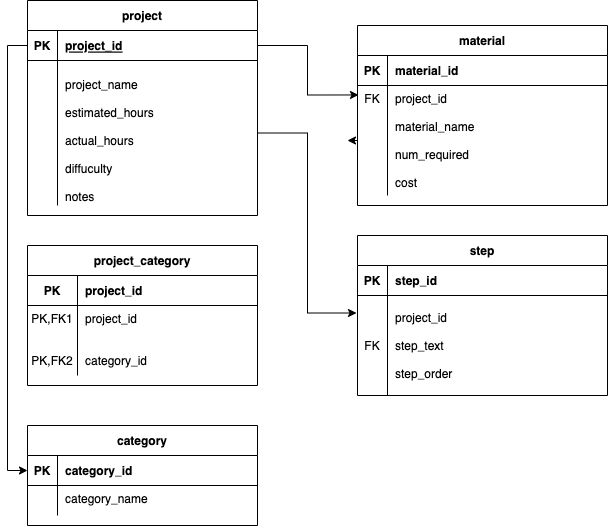

The diagram above was exported from draw.io. Its source (the exported page's mxGraphModel, read from the mxfile embedded in the PNG):
<mxGraphModel dx="1186" dy="725" grid="1" gridSize="10" guides="1" tooltips="1" connect="1" arrows="1" fold="1" page="1" pageScale="1" pageWidth="850" pageHeight="1100" math="0" shadow="0" extFonts="Permanent Marker^https://fonts.googleapis.com/css?family=Permanent+Marker">
  <root>
    <mxCell id="0" />
    <mxCell id="1" parent="0" />
    <mxCell id="C-vyLk0tnHw3VtMMgP7b-2" value="material" style="shape=table;startSize=30;container=1;collapsible=1;childLayout=tableLayout;fixedRows=1;rowLines=0;fontStyle=1;align=center;resizeLast=1;" parent="1" vertex="1">
      <mxGeometry x="450" y="90" width="250" height="180" as="geometry" />
    </mxCell>
    <mxCell id="C-vyLk0tnHw3VtMMgP7b-3" value="" style="shape=partialRectangle;collapsible=0;dropTarget=0;pointerEvents=0;fillColor=none;points=[[0,0.5],[1,0.5]];portConstraint=eastwest;top=0;left=0;right=0;bottom=1;" parent="C-vyLk0tnHw3VtMMgP7b-2" vertex="1">
      <mxGeometry y="30" width="250" height="30" as="geometry" />
    </mxCell>
    <mxCell id="C-vyLk0tnHw3VtMMgP7b-4" value="PK" style="shape=partialRectangle;overflow=hidden;connectable=0;fillColor=none;top=0;left=0;bottom=0;right=0;fontStyle=1;" parent="C-vyLk0tnHw3VtMMgP7b-3" vertex="1">
      <mxGeometry width="30" height="30" as="geometry">
        <mxRectangle width="30" height="30" as="alternateBounds" />
      </mxGeometry>
    </mxCell>
    <mxCell id="C-vyLk0tnHw3VtMMgP7b-5" value="material_id" style="shape=partialRectangle;overflow=hidden;connectable=0;fillColor=none;top=0;left=0;bottom=0;right=0;align=left;spacingLeft=6;fontStyle=1;" parent="C-vyLk0tnHw3VtMMgP7b-3" vertex="1">
      <mxGeometry x="30" width="220" height="30" as="geometry">
        <mxRectangle width="220" height="30" as="alternateBounds" />
      </mxGeometry>
    </mxCell>
    <mxCell id="C-vyLk0tnHw3VtMMgP7b-6" value="" style="shape=partialRectangle;collapsible=0;dropTarget=0;pointerEvents=0;fillColor=none;points=[[0,0.5],[1,0.5]];portConstraint=eastwest;top=0;left=0;right=0;bottom=0;" parent="C-vyLk0tnHw3VtMMgP7b-2" vertex="1">
      <mxGeometry y="60" width="250" height="110" as="geometry" />
    </mxCell>
    <mxCell id="C-vyLk0tnHw3VtMMgP7b-7" value="FK" style="shape=partialRectangle;overflow=hidden;connectable=0;fillColor=none;top=0;left=0;bottom=0;right=0;horizontal=1;verticalAlign=top;" parent="C-vyLk0tnHw3VtMMgP7b-6" vertex="1">
      <mxGeometry width="30" height="110" as="geometry">
        <mxRectangle width="30" height="110" as="alternateBounds" />
      </mxGeometry>
    </mxCell>
    <mxCell id="C-vyLk0tnHw3VtMMgP7b-8" value="project_id&#10;&#10;material_name&#10;&#10;num_required&#10;&#10;cost" style="shape=partialRectangle;overflow=hidden;connectable=0;fillColor=none;top=0;left=0;bottom=0;right=0;align=left;spacingLeft=6;" parent="C-vyLk0tnHw3VtMMgP7b-6" vertex="1">
      <mxGeometry x="30" width="220" height="110" as="geometry">
        <mxRectangle width="220" height="110" as="alternateBounds" />
      </mxGeometry>
    </mxCell>
    <mxCell id="C-vyLk0tnHw3VtMMgP7b-13" value="step" style="shape=table;startSize=30;container=1;collapsible=1;childLayout=tableLayout;fixedRows=1;rowLines=0;fontStyle=1;align=center;resizeLast=1;" parent="1" vertex="1">
      <mxGeometry x="450" y="300" width="250" height="160" as="geometry">
        <mxRectangle x="450" y="280" width="60" height="30" as="alternateBounds" />
      </mxGeometry>
    </mxCell>
    <mxCell id="C-vyLk0tnHw3VtMMgP7b-14" value="" style="shape=partialRectangle;collapsible=0;dropTarget=0;pointerEvents=0;fillColor=none;points=[[0,0.5],[1,0.5]];portConstraint=eastwest;top=0;left=0;right=0;bottom=1;" parent="C-vyLk0tnHw3VtMMgP7b-13" vertex="1">
      <mxGeometry y="30" width="250" height="30" as="geometry" />
    </mxCell>
    <mxCell id="C-vyLk0tnHw3VtMMgP7b-15" value="PK" style="shape=partialRectangle;overflow=hidden;connectable=0;fillColor=none;top=0;left=0;bottom=0;right=0;fontStyle=1;" parent="C-vyLk0tnHw3VtMMgP7b-14" vertex="1">
      <mxGeometry width="30" height="30" as="geometry">
        <mxRectangle width="30" height="30" as="alternateBounds" />
      </mxGeometry>
    </mxCell>
    <mxCell id="C-vyLk0tnHw3VtMMgP7b-16" value="step_id" style="shape=partialRectangle;overflow=hidden;connectable=0;fillColor=none;top=0;left=0;bottom=0;right=0;align=left;spacingLeft=6;fontStyle=1;" parent="C-vyLk0tnHw3VtMMgP7b-14" vertex="1">
      <mxGeometry x="30" width="220" height="30" as="geometry">
        <mxRectangle width="220" height="30" as="alternateBounds" />
      </mxGeometry>
    </mxCell>
    <mxCell id="C-vyLk0tnHw3VtMMgP7b-17" value="" style="shape=partialRectangle;collapsible=0;dropTarget=0;pointerEvents=0;fillColor=none;points=[[0,0.5],[1,0.5]];portConstraint=eastwest;top=0;left=0;right=0;bottom=0;" parent="C-vyLk0tnHw3VtMMgP7b-13" vertex="1">
      <mxGeometry y="60" width="250" height="100" as="geometry" />
    </mxCell>
    <mxCell id="C-vyLk0tnHw3VtMMgP7b-18" value="FK" style="shape=partialRectangle;overflow=hidden;connectable=0;fillColor=none;top=0;left=0;bottom=0;right=0;" parent="C-vyLk0tnHw3VtMMgP7b-17" vertex="1">
      <mxGeometry width="30" height="100" as="geometry">
        <mxRectangle width="30" height="100" as="alternateBounds" />
      </mxGeometry>
    </mxCell>
    <mxCell id="C-vyLk0tnHw3VtMMgP7b-19" value="project_id&#10;&#10;step_text&#10;&#10;step_order" style="shape=partialRectangle;overflow=hidden;connectable=0;fillColor=none;top=0;left=0;bottom=0;right=0;align=left;spacingLeft=6;" parent="C-vyLk0tnHw3VtMMgP7b-17" vertex="1">
      <mxGeometry x="30" width="220" height="100" as="geometry">
        <mxRectangle width="220" height="100" as="alternateBounds" />
      </mxGeometry>
    </mxCell>
    <mxCell id="C-vyLk0tnHw3VtMMgP7b-23" value="project" style="shape=table;startSize=30;container=1;collapsible=1;childLayout=tableLayout;fixedRows=1;rowLines=0;fontStyle=1;align=center;resizeLast=1;" parent="1" vertex="1">
      <mxGeometry x="120" y="65" width="230" height="215" as="geometry" />
    </mxCell>
    <mxCell id="C-vyLk0tnHw3VtMMgP7b-24" value="" style="shape=partialRectangle;collapsible=0;dropTarget=0;pointerEvents=0;fillColor=none;points=[[0,0.5],[1,0.5]];portConstraint=eastwest;top=0;left=0;right=0;bottom=1;" parent="C-vyLk0tnHw3VtMMgP7b-23" vertex="1">
      <mxGeometry y="30" width="230" height="30" as="geometry" />
    </mxCell>
    <mxCell id="C-vyLk0tnHw3VtMMgP7b-25" value="PK" style="shape=partialRectangle;overflow=hidden;connectable=0;fillColor=none;top=0;left=0;bottom=0;right=0;fontStyle=1;" parent="C-vyLk0tnHw3VtMMgP7b-24" vertex="1">
      <mxGeometry width="30" height="30" as="geometry">
        <mxRectangle width="30" height="30" as="alternateBounds" />
      </mxGeometry>
    </mxCell>
    <mxCell id="C-vyLk0tnHw3VtMMgP7b-26" value="project_id" style="shape=partialRectangle;overflow=hidden;connectable=0;fillColor=none;top=0;left=0;bottom=0;right=0;align=left;spacingLeft=6;fontStyle=5;" parent="C-vyLk0tnHw3VtMMgP7b-24" vertex="1">
      <mxGeometry x="30" width="200" height="30" as="geometry">
        <mxRectangle width="200" height="30" as="alternateBounds" />
      </mxGeometry>
    </mxCell>
    <mxCell id="C-vyLk0tnHw3VtMMgP7b-27" value="" style="shape=partialRectangle;collapsible=0;dropTarget=0;pointerEvents=0;fillColor=none;points=[[0,0.5],[1,0.5]];portConstraint=eastwest;top=0;left=0;right=0;bottom=0;" parent="C-vyLk0tnHw3VtMMgP7b-23" vertex="1">
      <mxGeometry y="60" width="230" height="145" as="geometry" />
    </mxCell>
    <mxCell id="C-vyLk0tnHw3VtMMgP7b-28" value="" style="shape=partialRectangle;overflow=hidden;connectable=0;fillColor=none;top=0;left=0;bottom=0;right=0;" parent="C-vyLk0tnHw3VtMMgP7b-27" vertex="1">
      <mxGeometry width="30" height="145" as="geometry">
        <mxRectangle width="30" height="145" as="alternateBounds" />
      </mxGeometry>
    </mxCell>
    <mxCell id="C-vyLk0tnHw3VtMMgP7b-29" value="&#10;project_name&#10;&#10;estimated_hours&#10;&#10;actual_hours&#10;&#10;diffuculty&#10;&#10;notes" style="shape=partialRectangle;overflow=hidden;connectable=0;fillColor=none;top=0;left=0;bottom=0;right=0;align=left;spacingLeft=6;" parent="C-vyLk0tnHw3VtMMgP7b-27" vertex="1">
      <mxGeometry x="30" width="200" height="145" as="geometry">
        <mxRectangle width="200" height="145" as="alternateBounds" />
      </mxGeometry>
    </mxCell>
    <mxCell id="9VHARquF6fDKhrduSxG2-7" style="edgeStyle=orthogonalEdgeStyle;rounded=0;orthogonalLoop=1;jettySize=auto;html=1;exitX=0;exitY=0.5;exitDx=0;exitDy=0;" edge="1" parent="1" source="C-vyLk0tnHw3VtMMgP7b-6">
      <mxGeometry relative="1" as="geometry">
        <mxPoint x="440" y="205" as="targetPoint" />
      </mxGeometry>
    </mxCell>
    <mxCell id="9VHARquF6fDKhrduSxG2-8" style="edgeStyle=orthogonalEdgeStyle;rounded=0;orthogonalLoop=1;jettySize=auto;html=1;exitX=1;exitY=0.5;exitDx=0;exitDy=0;entryX=0.004;entryY=0.086;entryDx=0;entryDy=0;entryPerimeter=0;" edge="1" parent="1" source="C-vyLk0tnHw3VtMMgP7b-24" target="C-vyLk0tnHw3VtMMgP7b-6">
      <mxGeometry relative="1" as="geometry" />
    </mxCell>
    <mxCell id="9VHARquF6fDKhrduSxG2-9" style="edgeStyle=orthogonalEdgeStyle;rounded=0;orthogonalLoop=1;jettySize=auto;html=1;exitX=1;exitY=0.5;exitDx=0;exitDy=0;entryX=-0.004;entryY=0.175;entryDx=0;entryDy=0;entryPerimeter=0;" edge="1" parent="1" source="C-vyLk0tnHw3VtMMgP7b-27" target="C-vyLk0tnHw3VtMMgP7b-17">
      <mxGeometry relative="1" as="geometry" />
    </mxCell>
    <mxCell id="9VHARquF6fDKhrduSxG2-10" value="project_category" style="shape=table;startSize=30;container=1;collapsible=1;childLayout=tableLayout;fixedRows=1;rowLines=0;fontStyle=1;align=center;resizeLast=1;" vertex="1" parent="1">
      <mxGeometry x="120" y="310" width="230" height="140" as="geometry" />
    </mxCell>
    <mxCell id="9VHARquF6fDKhrduSxG2-11" value="" style="shape=partialRectangle;collapsible=0;dropTarget=0;pointerEvents=0;fillColor=none;points=[[0,0.5],[1,0.5]];portConstraint=eastwest;top=0;left=0;right=0;bottom=1;" vertex="1" parent="9VHARquF6fDKhrduSxG2-10">
      <mxGeometry y="30" width="230" height="30" as="geometry" />
    </mxCell>
    <mxCell id="9VHARquF6fDKhrduSxG2-12" value="PK" style="shape=partialRectangle;overflow=hidden;connectable=0;fillColor=none;top=0;left=0;bottom=0;right=0;fontStyle=1;" vertex="1" parent="9VHARquF6fDKhrduSxG2-11">
      <mxGeometry width="50" height="30" as="geometry">
        <mxRectangle width="50" height="30" as="alternateBounds" />
      </mxGeometry>
    </mxCell>
    <mxCell id="9VHARquF6fDKhrduSxG2-13" value="project_id" style="shape=partialRectangle;overflow=hidden;connectable=0;fillColor=none;top=0;left=0;bottom=0;right=0;align=left;spacingLeft=6;fontStyle=1;" vertex="1" parent="9VHARquF6fDKhrduSxG2-11">
      <mxGeometry x="50" width="180" height="30" as="geometry">
        <mxRectangle width="180" height="30" as="alternateBounds" />
      </mxGeometry>
    </mxCell>
    <mxCell id="9VHARquF6fDKhrduSxG2-14" value="" style="shape=partialRectangle;collapsible=0;dropTarget=0;pointerEvents=0;fillColor=none;points=[[0,0.5],[1,0.5]];portConstraint=eastwest;top=0;left=0;right=0;bottom=0;" vertex="1" parent="9VHARquF6fDKhrduSxG2-10">
      <mxGeometry y="60" width="230" height="70" as="geometry" />
    </mxCell>
    <mxCell id="9VHARquF6fDKhrduSxG2-15" value="PK,FK1&#10;&#10;&#10;PK,FK2" style="shape=partialRectangle;overflow=hidden;connectable=0;fillColor=none;top=0;left=0;bottom=0;right=0;verticalAlign=top;" vertex="1" parent="9VHARquF6fDKhrduSxG2-14">
      <mxGeometry width="50" height="70" as="geometry">
        <mxRectangle width="50" height="70" as="alternateBounds" />
      </mxGeometry>
    </mxCell>
    <mxCell id="9VHARquF6fDKhrduSxG2-16" value="project_id&#10;&#10;&#10;category_id" style="shape=partialRectangle;overflow=hidden;connectable=0;fillColor=none;top=0;left=0;bottom=0;right=0;align=left;spacingLeft=6;verticalAlign=top;" vertex="1" parent="9VHARquF6fDKhrduSxG2-14">
      <mxGeometry x="50" width="180" height="70" as="geometry">
        <mxRectangle width="180" height="70" as="alternateBounds" />
      </mxGeometry>
    </mxCell>
    <mxCell id="9VHARquF6fDKhrduSxG2-17" value="category" style="shape=table;startSize=30;container=1;collapsible=1;childLayout=tableLayout;fixedRows=1;rowLines=0;fontStyle=1;align=center;resizeLast=1;" vertex="1" parent="1">
      <mxGeometry x="120" y="490" width="230" height="100" as="geometry" />
    </mxCell>
    <mxCell id="9VHARquF6fDKhrduSxG2-18" value="" style="shape=partialRectangle;collapsible=0;dropTarget=0;pointerEvents=0;fillColor=none;points=[[0,0.5],[1,0.5]];portConstraint=eastwest;top=0;left=0;right=0;bottom=1;" vertex="1" parent="9VHARquF6fDKhrduSxG2-17">
      <mxGeometry y="30" width="230" height="30" as="geometry" />
    </mxCell>
    <mxCell id="9VHARquF6fDKhrduSxG2-19" value="PK" style="shape=partialRectangle;overflow=hidden;connectable=0;fillColor=none;top=0;left=0;bottom=0;right=0;fontStyle=1;" vertex="1" parent="9VHARquF6fDKhrduSxG2-18">
      <mxGeometry width="30" height="30" as="geometry">
        <mxRectangle width="30" height="30" as="alternateBounds" />
      </mxGeometry>
    </mxCell>
    <mxCell id="9VHARquF6fDKhrduSxG2-20" value="category_id" style="shape=partialRectangle;overflow=hidden;connectable=0;fillColor=none;top=0;left=0;bottom=0;right=0;align=left;spacingLeft=6;fontStyle=1;" vertex="1" parent="9VHARquF6fDKhrduSxG2-18">
      <mxGeometry x="30" width="200" height="30" as="geometry">
        <mxRectangle width="200" height="30" as="alternateBounds" />
      </mxGeometry>
    </mxCell>
    <mxCell id="9VHARquF6fDKhrduSxG2-21" value="" style="shape=partialRectangle;collapsible=0;dropTarget=0;pointerEvents=0;fillColor=none;points=[[0,0.5],[1,0.5]];portConstraint=eastwest;top=0;left=0;right=0;bottom=0;" vertex="1" parent="9VHARquF6fDKhrduSxG2-17">
      <mxGeometry y="60" width="230" height="30" as="geometry" />
    </mxCell>
    <mxCell id="9VHARquF6fDKhrduSxG2-22" value="" style="shape=partialRectangle;overflow=hidden;connectable=0;fillColor=none;top=0;left=0;bottom=0;right=0;" vertex="1" parent="9VHARquF6fDKhrduSxG2-21">
      <mxGeometry width="30" height="30" as="geometry">
        <mxRectangle width="30" height="30" as="alternateBounds" />
      </mxGeometry>
    </mxCell>
    <mxCell id="9VHARquF6fDKhrduSxG2-23" value="category_name" style="shape=partialRectangle;overflow=hidden;connectable=0;fillColor=none;top=0;left=0;bottom=0;right=0;align=left;spacingLeft=6;verticalAlign=top;" vertex="1" parent="9VHARquF6fDKhrduSxG2-21">
      <mxGeometry x="30" width="200" height="30" as="geometry">
        <mxRectangle width="200" height="30" as="alternateBounds" />
      </mxGeometry>
    </mxCell>
    <mxCell id="9VHARquF6fDKhrduSxG2-24" style="edgeStyle=orthogonalEdgeStyle;rounded=0;orthogonalLoop=1;jettySize=auto;html=1;exitX=0;exitY=0.5;exitDx=0;exitDy=0;entryX=0;entryY=0.5;entryDx=0;entryDy=0;" edge="1" parent="1" source="C-vyLk0tnHw3VtMMgP7b-24" target="9VHARquF6fDKhrduSxG2-18">
      <mxGeometry relative="1" as="geometry" />
    </mxCell>
  </root>
</mxGraphModel>